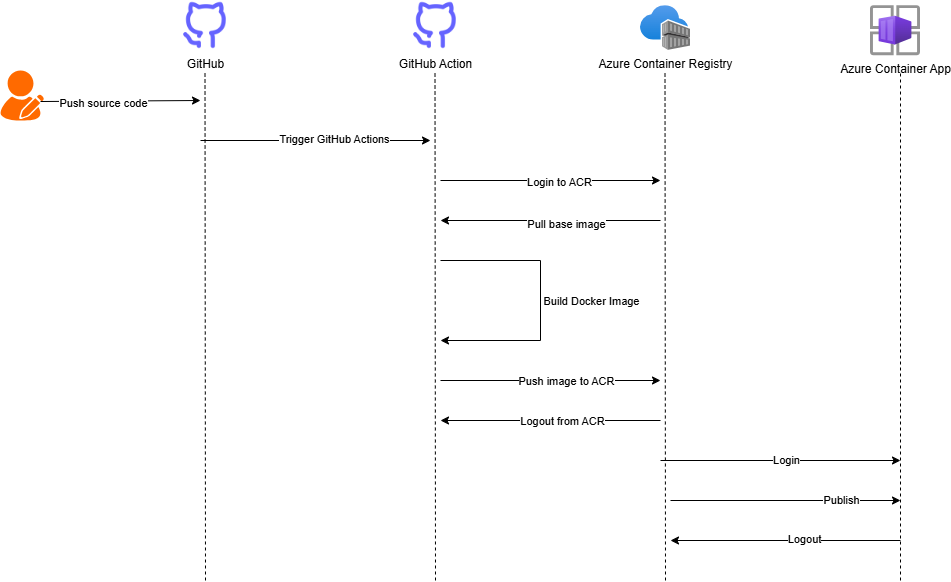

The diagram above was exported from draw.io. Its source (the exported page's mxGraphModel, read from the mxfile embedded in the PNG):
<mxGraphModel dx="2074" dy="1098" grid="1" gridSize="10" guides="1" tooltips="1" connect="1" arrows="1" fold="1" page="1" pageScale="1" pageWidth="1169" pageHeight="827" math="0" shadow="0">
  <root>
    <mxCell id="0" />
    <mxCell id="1" parent="0" />
    <mxCell id="Qydp5o7Let3fM5CAzL2x-1" value="GitHub" style="shape=image;html=1;verticalAlign=top;verticalLabelPosition=bottom;labelBackgroundColor=#ffffff;imageAspect=0;aspect=fixed;image=https://cdn1.iconfinder.com/data/icons/unicons-line-vol-3/24/github-alt-128.png;flipV=0;" vertex="1" parent="1">
      <mxGeometry x="200" y="60" width="50" height="50" as="geometry" />
    </mxCell>
    <mxCell id="Qydp5o7Let3fM5CAzL2x-2" value="GitHub Action" style="shape=image;html=1;verticalAlign=top;verticalLabelPosition=bottom;labelBackgroundColor=#ffffff;imageAspect=0;aspect=fixed;image=https://cdn1.iconfinder.com/data/icons/unicons-line-vol-3/24/github-alt-128.png;flipV=0;" vertex="1" parent="1">
      <mxGeometry x="430" y="60" width="50" height="50" as="geometry" />
    </mxCell>
    <mxCell id="Qydp5o7Let3fM5CAzL2x-5" value="Azure Container Registry" style="image;aspect=fixed;html=1;points=[];align=center;fontSize=12;image=img/lib/azure2/containers/Container_Registries.svg;" vertex="1" parent="1">
      <mxGeometry x="660" y="65.15" width="50" height="44.85" as="geometry" />
    </mxCell>
    <mxCell id="Qydp5o7Let3fM5CAzL2x-6" value="Azure Container App" style="image;aspect=fixed;html=1;points=[];align=center;fontSize=12;image=img/lib/azure2/other/Container_App_Environments.svg;" vertex="1" parent="1">
      <mxGeometry x="890" y="65.15" width="50" height="50" as="geometry" />
    </mxCell>
    <mxCell id="Qydp5o7Let3fM5CAzL2x-7" value="" style="endArrow=none;html=1;rounded=0;dashed=1;" edge="1" parent="1">
      <mxGeometry width="50" height="50" relative="1" as="geometry">
        <mxPoint x="225" y="640" as="sourcePoint" />
        <mxPoint x="224.5" y="130" as="targetPoint" />
      </mxGeometry>
    </mxCell>
    <mxCell id="Qydp5o7Let3fM5CAzL2x-8" value="" style="endArrow=none;html=1;rounded=0;dashed=1;" edge="1" parent="1">
      <mxGeometry width="50" height="50" relative="1" as="geometry">
        <mxPoint x="455" y="640" as="sourcePoint" />
        <mxPoint x="454.5" y="130" as="targetPoint" />
      </mxGeometry>
    </mxCell>
    <mxCell id="Qydp5o7Let3fM5CAzL2x-9" value="" style="endArrow=none;html=1;rounded=0;dashed=1;" edge="1" parent="1">
      <mxGeometry width="50" height="50" relative="1" as="geometry">
        <mxPoint x="685" y="640" as="sourcePoint" />
        <mxPoint x="684.5" y="130" as="targetPoint" />
      </mxGeometry>
    </mxCell>
    <mxCell id="Qydp5o7Let3fM5CAzL2x-10" value="" style="endArrow=none;html=1;rounded=0;dashed=1;" edge="1" parent="1">
      <mxGeometry width="50" height="50" relative="1" as="geometry">
        <mxPoint x="920" y="640" as="sourcePoint" />
        <mxPoint x="920" y="130" as="targetPoint" />
      </mxGeometry>
    </mxCell>
    <mxCell id="Qydp5o7Let3fM5CAzL2x-11" value="" style="points=[];aspect=fixed;html=1;align=center;shadow=0;dashed=0;fillColor=#FF6A00;strokeColor=none;shape=mxgraph.alibaba_cloud.user_feedback_02;" vertex="1" parent="1">
      <mxGeometry x="20" y="130" width="43.199999999999996" height="50.099999999999994" as="geometry" />
    </mxCell>
    <mxCell id="Qydp5o7Let3fM5CAzL2x-12" value="" style="endArrow=classic;html=1;rounded=0;exitX=0.926;exitY=0.619;exitDx=0;exitDy=0;exitPerimeter=0;" edge="1" parent="1" source="Qydp5o7Let3fM5CAzL2x-11">
      <mxGeometry width="50" height="50" relative="1" as="geometry">
        <mxPoint x="390" y="590" as="sourcePoint" />
        <mxPoint x="220" y="160" as="targetPoint" />
      </mxGeometry>
    </mxCell>
    <mxCell id="Qydp5o7Let3fM5CAzL2x-13" value="Push source code" style="edgeLabel;html=1;align=center;verticalAlign=middle;resizable=0;points=[];" vertex="1" connectable="0" parent="Qydp5o7Let3fM5CAzL2x-12">
      <mxGeometry x="-0.2252" y="-2" relative="1" as="geometry">
        <mxPoint as="offset" />
      </mxGeometry>
    </mxCell>
    <mxCell id="Qydp5o7Let3fM5CAzL2x-14" value="" style="endArrow=classic;html=1;rounded=0;" edge="1" parent="1">
      <mxGeometry width="50" height="50" relative="1" as="geometry">
        <mxPoint x="220" y="200" as="sourcePoint" />
        <mxPoint x="450" y="200" as="targetPoint" />
      </mxGeometry>
    </mxCell>
    <mxCell id="Qydp5o7Let3fM5CAzL2x-15" value="Trigger GitHub Actions" style="edgeLabel;html=1;align=center;verticalAlign=middle;resizable=0;points=[];" vertex="1" connectable="0" parent="Qydp5o7Let3fM5CAzL2x-14">
      <mxGeometry x="0.1565" y="2" relative="1" as="geometry">
        <mxPoint as="offset" />
      </mxGeometry>
    </mxCell>
    <mxCell id="Qydp5o7Let3fM5CAzL2x-16" value="" style="endArrow=classic;html=1;rounded=0;" edge="1" parent="1">
      <mxGeometry width="50" height="50" relative="1" as="geometry">
        <mxPoint x="460" y="240" as="sourcePoint" />
        <mxPoint x="680" y="240" as="targetPoint" />
      </mxGeometry>
    </mxCell>
    <mxCell id="Qydp5o7Let3fM5CAzL2x-17" value="Login to ACR" style="edgeLabel;html=1;align=center;verticalAlign=middle;resizable=0;points=[];" vertex="1" connectable="0" parent="Qydp5o7Let3fM5CAzL2x-16">
      <mxGeometry x="0.0727" y="-1" relative="1" as="geometry">
        <mxPoint as="offset" />
      </mxGeometry>
    </mxCell>
    <mxCell id="Qydp5o7Let3fM5CAzL2x-18" value="" style="endArrow=classic;html=1;rounded=0;" edge="1" parent="1">
      <mxGeometry width="50" height="50" relative="1" as="geometry">
        <mxPoint x="680" y="280" as="sourcePoint" />
        <mxPoint x="460" y="280" as="targetPoint" />
      </mxGeometry>
    </mxCell>
    <mxCell id="Qydp5o7Let3fM5CAzL2x-19" value="Pull base image" style="edgeLabel;html=1;align=center;verticalAlign=middle;resizable=0;points=[];" vertex="1" connectable="0" parent="Qydp5o7Let3fM5CAzL2x-18">
      <mxGeometry x="-0.1364" y="3" relative="1" as="geometry">
        <mxPoint as="offset" />
      </mxGeometry>
    </mxCell>
    <mxCell id="Qydp5o7Let3fM5CAzL2x-21" value="" style="endArrow=none;html=1;rounded=0;" edge="1" parent="1">
      <mxGeometry width="50" height="50" relative="1" as="geometry">
        <mxPoint x="460" y="320" as="sourcePoint" />
        <mxPoint x="560" y="320" as="targetPoint" />
      </mxGeometry>
    </mxCell>
    <mxCell id="Qydp5o7Let3fM5CAzL2x-22" value="" style="endArrow=none;html=1;rounded=0;" edge="1" parent="1">
      <mxGeometry width="50" height="50" relative="1" as="geometry">
        <mxPoint x="560" y="400" as="sourcePoint" />
        <mxPoint x="560" y="320" as="targetPoint" />
      </mxGeometry>
    </mxCell>
    <mxCell id="Qydp5o7Let3fM5CAzL2x-23" value="" style="endArrow=classic;html=1;rounded=0;" edge="1" parent="1">
      <mxGeometry width="50" height="50" relative="1" as="geometry">
        <mxPoint x="560" y="400" as="sourcePoint" />
        <mxPoint x="460" y="400" as="targetPoint" />
      </mxGeometry>
    </mxCell>
    <mxCell id="Qydp5o7Let3fM5CAzL2x-24" value="Build Docker Image" style="edgeLabel;html=1;align=center;verticalAlign=middle;resizable=0;points=[];" vertex="1" connectable="0" parent="Qydp5o7Let3fM5CAzL2x-23">
      <mxGeometry x="-0.2667" y="-2" relative="1" as="geometry">
        <mxPoint x="87" y="-38" as="offset" />
      </mxGeometry>
    </mxCell>
    <mxCell id="Qydp5o7Let3fM5CAzL2x-25" value="" style="endArrow=classic;html=1;rounded=0;" edge="1" parent="1">
      <mxGeometry width="50" height="50" relative="1" as="geometry">
        <mxPoint x="460" y="440" as="sourcePoint" />
        <mxPoint x="680" y="440" as="targetPoint" />
      </mxGeometry>
    </mxCell>
    <mxCell id="Qydp5o7Let3fM5CAzL2x-26" value="Push image to ACR" style="edgeLabel;html=1;align=center;verticalAlign=middle;resizable=0;points=[];" vertex="1" connectable="0" parent="Qydp5o7Let3fM5CAzL2x-25">
      <mxGeometry x="0.1364" relative="1" as="geometry">
        <mxPoint as="offset" />
      </mxGeometry>
    </mxCell>
    <mxCell id="Qydp5o7Let3fM5CAzL2x-27" value="" style="endArrow=classic;html=1;rounded=0;" edge="1" parent="1">
      <mxGeometry width="50" height="50" relative="1" as="geometry">
        <mxPoint x="680" y="480" as="sourcePoint" />
        <mxPoint x="460" y="480" as="targetPoint" />
      </mxGeometry>
    </mxCell>
    <mxCell id="Qydp5o7Let3fM5CAzL2x-28" value="Logout from ACR" style="edgeLabel;html=1;align=center;verticalAlign=middle;resizable=0;points=[];" vertex="1" connectable="0" parent="Qydp5o7Let3fM5CAzL2x-27">
      <mxGeometry x="-0.1" relative="1" as="geometry">
        <mxPoint as="offset" />
      </mxGeometry>
    </mxCell>
    <mxCell id="Qydp5o7Let3fM5CAzL2x-29" value="" style="endArrow=classic;html=1;rounded=0;" edge="1" parent="1">
      <mxGeometry width="50" height="50" relative="1" as="geometry">
        <mxPoint x="680" y="520" as="sourcePoint" />
        <mxPoint x="920" y="520" as="targetPoint" />
      </mxGeometry>
    </mxCell>
    <mxCell id="Qydp5o7Let3fM5CAzL2x-30" value="Login" style="edgeLabel;html=1;align=center;verticalAlign=middle;resizable=0;points=[];" vertex="1" connectable="0" parent="Qydp5o7Let3fM5CAzL2x-29">
      <mxGeometry x="0.0417" y="1" relative="1" as="geometry">
        <mxPoint as="offset" />
      </mxGeometry>
    </mxCell>
    <mxCell id="Qydp5o7Let3fM5CAzL2x-31" value="" style="endArrow=classic;html=1;rounded=0;" edge="1" parent="1">
      <mxGeometry width="50" height="50" relative="1" as="geometry">
        <mxPoint x="690" y="560" as="sourcePoint" />
        <mxPoint x="920" y="560" as="targetPoint" />
      </mxGeometry>
    </mxCell>
    <mxCell id="Qydp5o7Let3fM5CAzL2x-32" value="Publish" style="edgeLabel;html=1;align=center;verticalAlign=middle;resizable=0;points=[];" vertex="1" connectable="0" parent="Qydp5o7Let3fM5CAzL2x-31">
      <mxGeometry x="0.4783" y="1" relative="1" as="geometry">
        <mxPoint as="offset" />
      </mxGeometry>
    </mxCell>
    <mxCell id="Qydp5o7Let3fM5CAzL2x-33" value="" style="endArrow=classic;html=1;rounded=0;" edge="1" parent="1">
      <mxGeometry width="50" height="50" relative="1" as="geometry">
        <mxPoint x="920" y="600" as="sourcePoint" />
        <mxPoint x="690" y="600" as="targetPoint" />
      </mxGeometry>
    </mxCell>
    <mxCell id="Qydp5o7Let3fM5CAzL2x-34" value="Logout" style="edgeLabel;html=1;align=center;verticalAlign=middle;resizable=0;points=[];" vertex="1" connectable="0" parent="Qydp5o7Let3fM5CAzL2x-33">
      <mxGeometry x="-0.1565" y="-2" relative="1" as="geometry">
        <mxPoint as="offset" />
      </mxGeometry>
    </mxCell>
  </root>
</mxGraphModel>